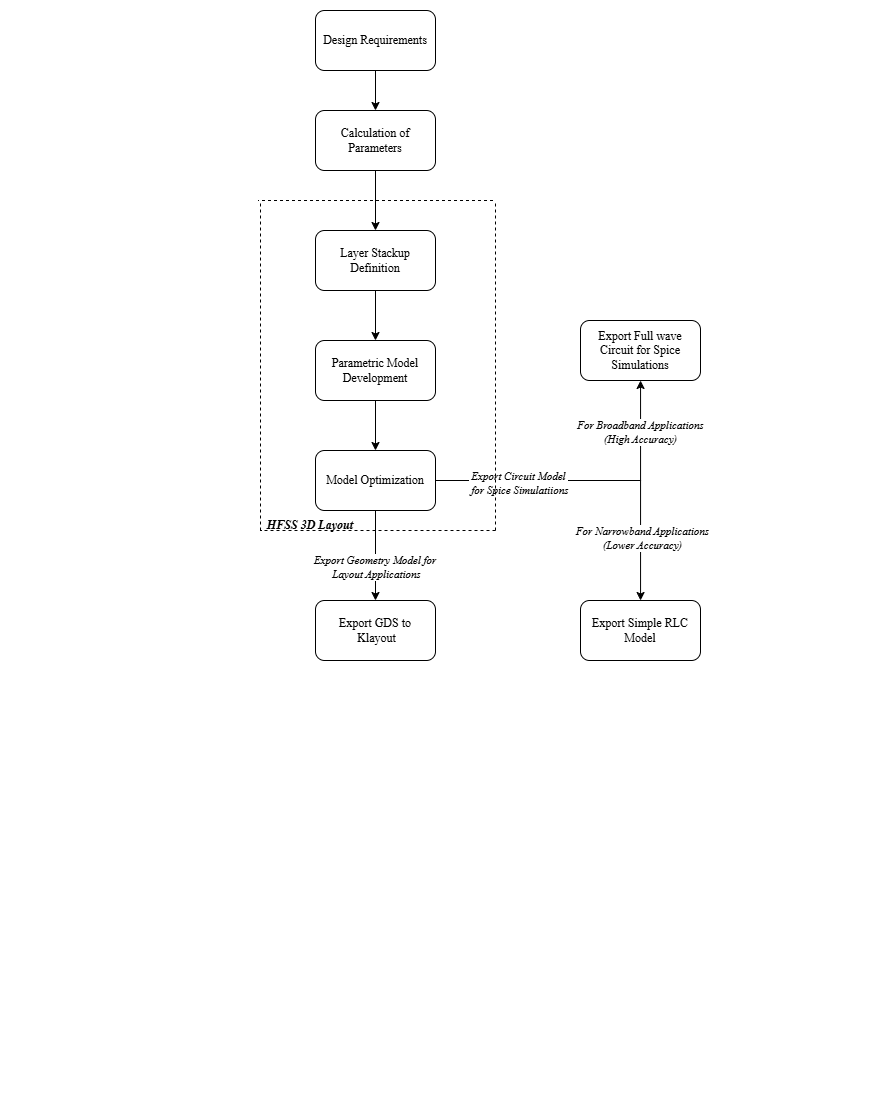

The diagram above was exported from draw.io. Its source (the exported page's mxGraphModel, read from the mxfile embedded in the PNG):
<mxGraphModel dx="1427" dy="764" grid="1" gridSize="10" guides="1" tooltips="1" connect="1" arrows="1" fold="1" page="1" pageScale="1" pageWidth="850" pageHeight="1100" math="0" shadow="0">
  <root>
    <mxCell id="0" />
    <mxCell id="1" parent="0" />
    <mxCell id="dunxPG14E_R5-X1ptnpX-4" edge="1" parent="1" source="dunxPG14E_R5-X1ptnpX-1" style="edgeStyle=orthogonalEdgeStyle;rounded=0;orthogonalLoop=1;jettySize=auto;html=1;" target="dunxPG14E_R5-X1ptnpX-2" value="">
      <mxGeometry relative="1" as="geometry" />
    </mxCell>
    <mxCell id="dunxPG14E_R5-X1ptnpX-1" parent="1" style="rounded=1;whiteSpace=wrap;html=1;" value="&lt;font face=&quot;Times New Roman&quot; style=&quot;&quot;&gt;Design Requirements&lt;/font&gt;" vertex="1">
      <mxGeometry height="60" width="120" x="305" as="geometry" />
    </mxCell>
    <mxCell id="dunxPG14E_R5-X1ptnpX-5" edge="1" parent="1" source="dunxPG14E_R5-X1ptnpX-2" style="edgeStyle=orthogonalEdgeStyle;rounded=0;orthogonalLoop=1;jettySize=auto;html=1;" target="dunxPG14E_R5-X1ptnpX-3" value="">
      <mxGeometry relative="1" as="geometry" />
    </mxCell>
    <mxCell id="dunxPG14E_R5-X1ptnpX-2" parent="1" style="rounded=1;whiteSpace=wrap;html=1;" value="&lt;font face=&quot;Times New Roman&quot;&gt;Calculation of Parameters&lt;/font&gt;" vertex="1">
      <mxGeometry height="60" width="120" x="305" y="100" as="geometry" />
    </mxCell>
    <mxCell id="dunxPG14E_R5-X1ptnpX-7" edge="1" parent="1" source="dunxPG14E_R5-X1ptnpX-3" style="edgeStyle=orthogonalEdgeStyle;rounded=0;orthogonalLoop=1;jettySize=auto;html=1;" target="dunxPG14E_R5-X1ptnpX-6" value="">
      <mxGeometry relative="1" as="geometry" />
    </mxCell>
    <mxCell id="dunxPG14E_R5-X1ptnpX-3" parent="1" style="rounded=1;whiteSpace=wrap;html=1;" value="&lt;font face=&quot;Times New Roman&quot;&gt;Layer Stackup Definition&lt;/font&gt;" vertex="1">
      <mxGeometry height="60" width="120" x="305" y="220" as="geometry" />
    </mxCell>
    <mxCell id="dunxPG14E_R5-X1ptnpX-9" edge="1" parent="1" source="dunxPG14E_R5-X1ptnpX-6" style="edgeStyle=orthogonalEdgeStyle;rounded=0;orthogonalLoop=1;jettySize=auto;html=1;" target="dunxPG14E_R5-X1ptnpX-8" value="">
      <mxGeometry relative="1" as="geometry" />
    </mxCell>
    <mxCell id="dunxPG14E_R5-X1ptnpX-6" parent="1" style="whiteSpace=wrap;html=1;rounded=1;" value="&lt;font face=&quot;Times New Roman&quot;&gt;Parametric Model Development&lt;/font&gt;" vertex="1">
      <mxGeometry height="60" width="120" x="305" y="330" as="geometry" />
    </mxCell>
    <mxCell id="dunxPG14E_R5-X1ptnpX-14" edge="1" parent="1" source="dunxPG14E_R5-X1ptnpX-8" style="edgeStyle=orthogonalEdgeStyle;rounded=0;orthogonalLoop=1;jettySize=auto;html=1;" target="dunxPG14E_R5-X1ptnpX-12" value="">
      <mxGeometry relative="1" as="geometry" />
    </mxCell>
    <mxCell id="zys3AQlUytIuuW_6U-XZ-12" connectable="0" parent="dunxPG14E_R5-X1ptnpX-14" style="edgeLabel;html=1;align=center;verticalAlign=middle;resizable=0;points=[];" value="&lt;i&gt;&lt;font face=&quot;Times New Roman&quot;&gt;Export Geometry Model for&amp;nbsp;&lt;/font&gt;&lt;/i&gt;&lt;div&gt;&lt;i&gt;&lt;font face=&quot;Times New Roman&quot;&gt;Layout Applications&lt;/font&gt;&lt;/i&gt;&lt;/div&gt;" vertex="1">
      <mxGeometry relative="1" x="-0.3" y="-2" as="geometry">
        <mxPoint x="2" y="25" as="offset" />
      </mxGeometry>
    </mxCell>
    <mxCell id="zys3AQlUytIuuW_6U-XZ-5" edge="1" parent="1" source="dunxPG14E_R5-X1ptnpX-8" style="edgeStyle=orthogonalEdgeStyle;rounded=0;orthogonalLoop=1;jettySize=auto;html=1;" target="zys3AQlUytIuuW_6U-XZ-4" value="">
      <mxGeometry relative="1" as="geometry" />
    </mxCell>
    <mxCell id="zys3AQlUytIuuW_6U-XZ-10" connectable="0" parent="zys3AQlUytIuuW_6U-XZ-5" style="edgeLabel;html=1;align=center;verticalAlign=middle;resizable=0;points=[];" value="&lt;font face=&quot;Times New Roman&quot;&gt;&lt;i&gt;For Narrowband Applications&lt;/i&gt;&lt;/font&gt;&lt;div&gt;&lt;font face=&quot;Times New Roman&quot;&gt;&lt;i&gt;(Lower Accuracy)&lt;/i&gt;&lt;/font&gt;&lt;/div&gt;" vertex="1">
      <mxGeometry relative="1" x="0.6151" y="1" as="geometry">
        <mxPoint as="offset" />
      </mxGeometry>
    </mxCell>
    <mxCell id="zys3AQlUytIuuW_6U-XZ-6" edge="1" parent="1" source="dunxPG14E_R5-X1ptnpX-8" style="edgeStyle=orthogonalEdgeStyle;rounded=0;orthogonalLoop=1;jettySize=auto;html=1;" target="dunxPG14E_R5-X1ptnpX-10" value="">
      <mxGeometry relative="1" as="geometry" />
    </mxCell>
    <mxCell id="zys3AQlUytIuuW_6U-XZ-9" connectable="0" parent="zys3AQlUytIuuW_6U-XZ-6" style="edgeLabel;html=1;align=center;verticalAlign=middle;resizable=0;points=[];" value="&lt;font face=&quot;Times New Roman&quot;&gt;&lt;i&gt;For Broadband Applications&lt;/i&gt;&lt;/font&gt;&lt;div&gt;&lt;font face=&quot;Times New Roman&quot;&gt;&lt;i&gt;(High Accuracy)&lt;/i&gt;&lt;/font&gt;&lt;/div&gt;" vertex="1">
      <mxGeometry relative="1" x="0.6664" y="1" as="geometry">
        <mxPoint as="offset" />
      </mxGeometry>
    </mxCell>
    <mxCell id="zys3AQlUytIuuW_6U-XZ-11" connectable="0" parent="zys3AQlUytIuuW_6U-XZ-6" style="edgeLabel;html=1;align=center;verticalAlign=middle;resizable=0;points=[];" value="&lt;i&gt;&lt;font face=&quot;Times New Roman&quot;&gt;Export Circuit Model&lt;/font&gt;&lt;/i&gt;&lt;div&gt;&lt;i&gt;&lt;font face=&quot;Times New Roman&quot;&gt;&amp;nbsp;for Spice Simulatiions&lt;/font&gt;&lt;/i&gt;&lt;/div&gt;" vertex="1">
      <mxGeometry relative="1" x="-0.3961" y="-2" as="geometry">
        <mxPoint x="-9" as="offset" />
      </mxGeometry>
    </mxCell>
    <mxCell id="dunxPG14E_R5-X1ptnpX-8" parent="1" style="whiteSpace=wrap;html=1;rounded=1;" value="&lt;font face=&quot;Times New Roman&quot;&gt;Model Optimization&lt;/font&gt;" vertex="1">
      <mxGeometry height="60" width="120" x="305" y="440" as="geometry" />
    </mxCell>
    <mxCell id="dunxPG14E_R5-X1ptnpX-10" parent="1" style="whiteSpace=wrap;html=1;rounded=1;" value="&lt;font face=&quot;Times New Roman&quot;&gt;Export Full wave Circuit for Spice Simulations&lt;/font&gt;" vertex="1">
      <mxGeometry height="60" width="120" x="570" y="310" as="geometry" />
    </mxCell>
    <mxCell id="dunxPG14E_R5-X1ptnpX-12" parent="1" style="whiteSpace=wrap;html=1;rounded=1;" value="&lt;font face=&quot;Times New Roman&quot;&gt;Export GDS to&lt;/font&gt;&lt;div&gt;&lt;font face=&quot;Times New Roman&quot;&gt;&amp;nbsp;Klayout&lt;/font&gt;&lt;/div&gt;" vertex="1">
      <mxGeometry height="60" width="120" x="305" y="590" as="geometry" />
    </mxCell>
    <mxCell id="zys3AQlUytIuuW_6U-XZ-4" parent="1" style="whiteSpace=wrap;html=1;rounded=1;" value="&lt;font face=&quot;Times New Roman&quot;&gt;Export Simple RLC Model&lt;/font&gt;" vertex="1">
      <mxGeometry height="60" width="120" x="570" y="590" as="geometry" />
    </mxCell>
    <mxCell id="zys3AQlUytIuuW_6U-XZ-14" parent="1" style="text;html=1;whiteSpace=wrap;strokeColor=none;fillColor=none;align=center;verticalAlign=middle;rounded=0;" value="&lt;font face=&quot;Times New Roman&quot;&gt;&lt;i&gt;&lt;b&gt;HFSS 3D Layout&lt;/b&gt;&lt;/i&gt;&lt;/font&gt;" vertex="1">
      <mxGeometry height="30" width="120" x="240" y="500" as="geometry" />
    </mxCell>
    <mxCell id="zys3AQlUytIuuW_6U-XZ-15" edge="1" parent="1" style="endArrow=none;dashed=1;html=1;rounded=0;" value="">
      <mxGeometry height="50" relative="1" width="50" as="geometry">
        <mxPoint x="250" y="520" as="sourcePoint" />
        <mxPoint x="250" y="190" as="targetPoint" />
      </mxGeometry>
    </mxCell>
    <mxCell id="zys3AQlUytIuuW_6U-XZ-16" edge="1" parent="1" style="endArrow=none;dashed=1;html=1;rounded=0;" value="">
      <mxGeometry height="50" relative="1" width="50" as="geometry">
        <mxPoint x="485" y="520" as="sourcePoint" />
        <mxPoint x="485" y="190" as="targetPoint" />
      </mxGeometry>
    </mxCell>
    <mxCell id="zys3AQlUytIuuW_6U-XZ-17" edge="1" parent="1" style="endArrow=none;dashed=1;html=1;rounded=0;" value="">
      <mxGeometry height="50" relative="1" width="50" as="geometry">
        <mxPoint x="482.5" y="190" as="sourcePoint" />
        <mxPoint x="247.5" y="190" as="targetPoint" />
      </mxGeometry>
    </mxCell>
    <mxCell id="zys3AQlUytIuuW_6U-XZ-18" edge="1" parent="1" style="endArrow=none;dashed=1;html=1;rounded=0;" value="">
      <mxGeometry height="50" relative="1" width="50" as="geometry">
        <mxPoint x="485" y="520" as="sourcePoint" />
        <mxPoint x="250" y="520" as="targetPoint" />
      </mxGeometry>
    </mxCell>
  </root>
</mxGraphModel>